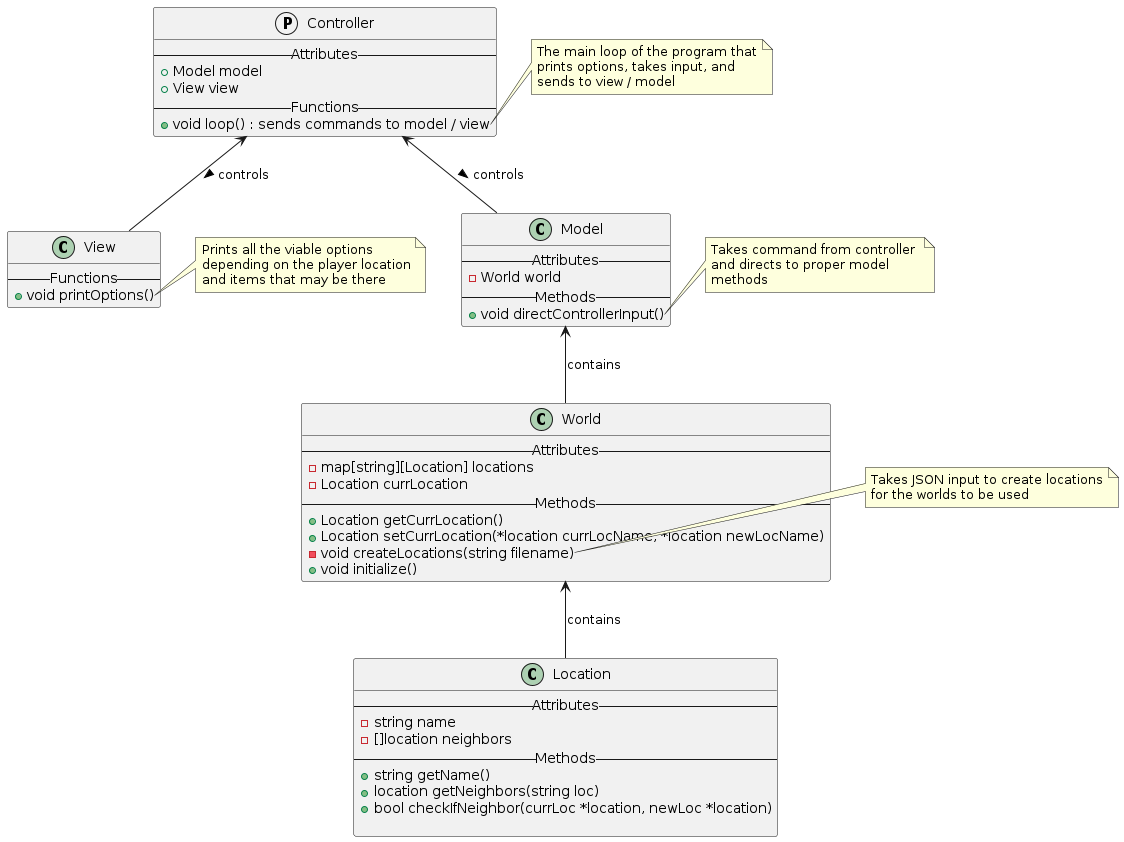

The diagram above was rendered by PlantUML. Its source (embedded in the PNG):
@startuml class_diagram
protocol   Controller {
    --Attributes--
    + Model model
    + View view
    --Functions--
    + void loop() : sends commands to model / view
}
note right of Controller::loop
    The main loop of the program that
    prints options, takes input, and
    sends to view / model
end note
class   View {
    --Functions--
    + void printOptions()
}
note right of View::printOptions
    Prints all the viable options
    depending on the player location
    and items that may be there
end note
class   Model {
    --Attributes--
    - World world
    --Methods--
    + void directControllerInput()
}
note right of Model::directControllerInput
    Takes command from controller 
    and directs to proper model
    methods
end note

class World {
    --Attributes--
    - map[string][Location] locations
    - Location currLocation
    --Methods--
    + Location getCurrLocation()
    + Location setCurrLocation(*location currLocName, *location newLocName)
    - void createLocations(string filename)
    + void initialize()
}
note right of World::createLocations
    Takes JSON input to create locations
    for the worlds to be used
end note

class Location {
    --Attributes--
    - string name 
    - []location neighbors
    --Methods--
    + string getName()
    + location getNeighbors(string loc)
    + bool checkIfNeighbor(currLoc *location, newLoc *location)

}

Controller <-- Model : controls >
Controller <-- View : controls >
Model <-- World : contains
World <-- Location : contains


@enduml